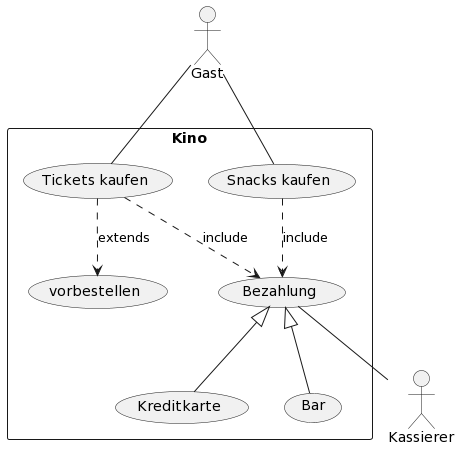

The diagram above was rendered by PlantUML. Its source (embedded in the PNG):
@startuml
actor Gast
actor Kassierer
rectangle Kino{
(Tickets kaufen) ..> (vorbestellen) : extends
(Snacks kaufen)
(Bezahlung)<|-- (Kreditkarte)
(Bezahlung)<|-- (Bar)
(Tickets kaufen)..>(Bezahlung) : include
(Snacks kaufen)..>(Bezahlung) : include

}
Gast -- (Tickets kaufen)
Gast -- (Snacks kaufen)
(Bezahlung) -- Kassierer
@enduml